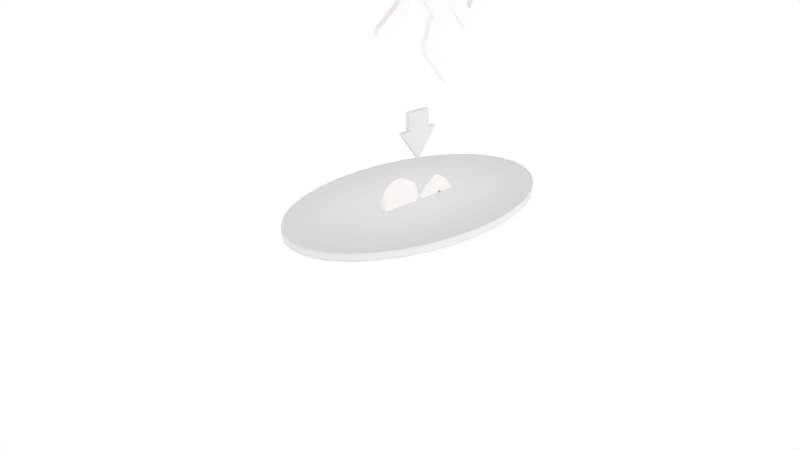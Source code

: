 # Source: d2cb3e44bdd54b309238fb056c4cfae5.blend  (saved by Blender 2.66.1; exported with 4.5.12 LTS)
import bpy
from mathutils import Matrix  # noqa: F401  (used for matrix-valued properties, if any)

bpy.ops.wm.read_factory_settings(use_empty=True)
scene = bpy.context.scene
scene.name = 'Scene'

# ---- collections
col_collection_1 = bpy.data.collections.new('Collection 1'); scene.collection.children.link(col_collection_1)

# ---- materials (node trees are filled in below, after node groups)
mat_arrow = bpy.data.materials.new('arrow')
mat_arrow.alpha_threshold = 0.0
mat_arrow.use_transparent_shadow = False
mat_arrow.roughness = 0.5
mat_arrow.line_color = (0.0, 0.0, 0.0, 1.0)
mat_guy = bpy.data.materials.new('guy')
mat_guy.alpha_threshold = 0.0
mat_guy.use_transparent_shadow = False
mat_guy.diffuse_color = (1.0, 0.9598, 0.9598, 1.0)
mat_guy.roughness = 0.5
mat_guy.line_color = (0.0, 0.0, 0.0, 1.0)
mat_portal_yellow = bpy.data.materials.new('portal yellow')
mat_portal_yellow.alpha_threshold = 0.0
mat_portal_yellow.use_transparent_shadow = False
mat_portal_yellow.roughness = 0.5
mat_portal_yellow.line_color = (0.0, 0.0, 0.0, 1.0)
mat_portal_blue = bpy.data.materials.new('portal blue')
mat_portal_blue.alpha_threshold = 0.0
mat_portal_blue.use_transparent_shadow = False
mat_portal_blue.roughness = 0.5
mat_portal_blue.line_color = (0.0, 0.0, 0.0, 1.0)

# ---- material node trees

# ---- world
world_world = bpy.data.worlds.new('World'); scene.world = world_world
world_world.use_nodes = True; world_world.node_tree.nodes.clear()
_N = world_world.node_tree.nodes; _L = world_world.node_tree.links
n0 = _N.new('ShaderNodeOutputWorld'); n0.name = 'World Output'; n0.location = (300, 300)
n0.width = 120
n1 = _N.new('ShaderNodeBackground'); n1.name = 'Background'; n1.location = (10, 300)
n1.width = 150
n1.inputs[0].default_value = (1.0, 1.0, 1.0, 1.0)
_L.new(n1.outputs[0], n0.inputs[0])
n0.is_active_output = True
world_world.color = (0.05088, 0.05088, 0.05088)
world_world.use_sun_shadow = False
world_world.sun_shadow_jitter_overblur = 0.0
world_world.cycles.sampling_method = 'MANUAL'
world_world.cycles.sample_map_resolution = 256

# ---- cameras
cam_camera = bpy.data.cameras.new('Camera')
cam_camera.clip_end = 100.0
cam_camera.lens = 35.0
cam_camera.sensor_width = 32.0
cam_camera.sensor_height = 18.0
cam_camera.dof.focus_distance = 0.0
cam_camera.dof.aperture_fstop = 128.0

# ---- lights
light_point_003 = bpy.data.lights.new('Point.003', 'POINT')
light_point_003.transmission_factor = 0.0
light_point_003.energy = 100.0
light_point_003.shadow_buffer_clip_start = 0.5
light_point_003.shadow_soft_size = 0.1
light_point_003.shadow_maximum_resolution = 0.006
light_point_003.use_absolute_resolution = True
light_point_003.cycles.use_multiple_importance_sampling = False
light_point_002 = bpy.data.lights.new('Point.002', 'POINT')
light_point_002.transmission_factor = 0.0
light_point_002.energy = 100.0
light_point_002.shadow_buffer_clip_start = 0.5
light_point_002.shadow_soft_size = 0.1
light_point_002.shadow_maximum_resolution = 0.006
light_point_002.use_absolute_resolution = True
light_point_002.cycles.use_multiple_importance_sampling = False
light_point_001 = bpy.data.lights.new('Point.001', 'POINT')
light_point_001.transmission_factor = 0.0
light_point_001.energy = 100.0
light_point_001.shadow_buffer_clip_start = 0.5
light_point_001.shadow_soft_size = 0.1
light_point_001.shadow_maximum_resolution = 0.006
light_point_001.use_absolute_resolution = True
light_point_001.cycles.use_multiple_importance_sampling = False
light_point = bpy.data.lights.new('Point', 'POINT')
light_point.transmission_factor = 0.0
light_point.energy = 100.0
light_point.shadow_buffer_clip_start = 0.5
light_point.shadow_soft_size = 0.1
light_point.shadow_maximum_resolution = 0.006
light_point.use_absolute_resolution = True
light_point.cycles.use_multiple_importance_sampling = False

# ---- meshes
me_mesh_002 = bpy.data.meshes.new('Mesh.002')
me_mesh_002.from_pydata([(-0.03629, -0.01175, 0.0), (0.0008064, -0.06254, 0.0), (0.03709, -0.01175, 0.0), (0.02016, -0.01094, 0.0), (0.02016, 0.02076, -2.537e-09), (-0.02097, 0.02076, -2.537e-09), (-0.02097, -0.01175, 0.0), (-0.03629, -0.01175, 0.009495), (0.0008064, -0.06254, 0.009495), (0.03709, -0.01175, 0.009495), (0.02016, -0.01094, 0.009495), (0.02016, 0.02076, 0.009495), (-0.02097, 0.02076, 0.009495), (-0.02097, -0.01175, 0.009495)], [], [(5, 4, 3, 2, 1, 0, 6), (12, 13, 7, 8, 9, 10, 11), (4, 5, 12, 11), (2, 3, 10, 9), (5, 6, 13, 12), (1, 2, 9, 8), (3, 4, 11, 10), (0, 1, 8, 7), (6, 0, 7, 13)])
me_mesh_002.materials.append(mat_arrow)
me_mesh_002.use_remesh_preserve_volume = False
me_mesh_002.use_remesh_preserve_attributes = False
me_mesh_002.use_mirror_vertex_groups = False
me_mesh_002.update()
me_mesh_001 = bpy.data.meshes.new('Mesh.001')
me_mesh_001.from_pydata([(-0.01142, 0.01765, 0.0), (-0.0107, 0.0177, 0.0), (-0.009992, 0.01765, 2.328e-10), (-0.009308, 0.01751, 0.0), (-0.0107, 0.0177, 0.001623), (-0.01142, 0.01765, 0.001623), (-0.009992, 0.01765, 0.001623), (-0.0121, 0.01751, 0.0), (-0.009308, 0.01751, 0.001623), (-0.0121, 0.01751, 0.001623), (-0.00866, 0.01729, 0.0), (-0.00866, 0.01729, 0.001623), (-0.01275, 0.01729, 0.0), (-0.01275, 0.01729, 0.001623), (-0.008054, 0.01698, 0.001623), (-0.008054, 0.01698, 0.0), (-0.01335, 0.01698, 0.0), (-0.01335, 0.01698, 0.001623), (-0.007496, 0.0166, 0.001623), (-0.007496, 0.0166, 0.0), (-0.01391, 0.0166, 0.0), (-0.01391, 0.0166, 0.001623), (-0.006992, 0.01616, 0.001623), (-0.006992, 0.01616, 0.0), (-0.01442, 0.01616, 0.001623), (-0.01442, 0.01616, 0.0), (-0.006548, 0.01566, 0.001623), (-0.006548, 0.01566, 0.0), (-0.01486, 0.01566, 0.0), (-0.01486, 0.01566, 0.001623), (-0.006171, 0.0151, 0.001623), (-0.006171, 0.0151, 2.328e-10), (-0.01524, 0.0151, 0.0), (-0.01524, 0.0151, 0.001623), (-0.005867, 0.01449, 0.001623), (-0.005867, 0.01449, 2.328e-10), (-0.01554, 0.01449, 0.0), (-0.01554, 0.01449, 0.001623), (-0.005641, 0.01384, 0.001623), (-0.005641, 0.01384, 0.0), (-0.01577, 0.01384, 0.0), (-0.01577, 0.01384, 0.001623), (-0.005502, 0.01316, 0.001623), (-0.005502, 0.01316, 0.0), (-0.01591, 0.01316, 0.0), (-0.01591, 0.01316, 0.001623), (-0.005454, 0.01245, 0.0), (-0.005454, 0.01245, 0.001623), (-0.01595, 0.01245, 0.0), (-0.01595, 0.01245, 0.001623), (-0.005502, 0.01174, 0.001623), (-0.005502, 0.01174, 0.0), (-0.01591, 0.01174, 0.0), (-0.01591, 0.01174, 0.001623), (-0.005641, 0.01105, 0.0), (-0.005641, 0.01105, 0.001623), (-0.01577, 0.01105, 0.001623), (-0.01577, 0.01105, 0.0), (-0.005867, 0.01041, 0.001484), (-0.005867, 0.01041, 0.0), (-0.005865, 0.01041, 0.001623), (-0.01554, 0.01041, 0.0), (-0.01554, 0.01041, 0.001623), (-0.005891, 0.01036, 0.0), (-0.005906, 0.01041, 0.001623), (-0.01524, 0.009799, 0.0), (-0.01524, 0.009799, 0.001623), (-0.01098, 0.009799, 0.0), (-0.005963, 0.0104, 0.001623), (-0.01494, 0.009365, 0.0), (-0.01498, 0.009412, 0.001623), (-0.01144, 0.009799, 0.001623), (0.001642, 0.01653, 0.0), (0.001925, 0.01656, 0.0), (0.002194, 0.01654, 0.0), (0.002446, 0.01648, 0.0), (0.001925, 0.01656, 0.001623), (0.001642, 0.01653, 0.001623), (0.002194, 0.01654, 0.001623), (0.001352, 0.01645, 0.0), (0.002446, 0.01648, 0.001623), (0.001352, 0.01645, 0.001623), (0.002674, 0.01641, 0.0), (0.002674, 0.01641, 0.001623), (0.00106, 0.01631, 0.001623), (0.00106, 0.01631, 0.0), (0.002872, 0.01632, 0.001623), (0.002872, 0.01632, 0.0), (0.000771, 0.01608, 0.0), (0.000771, 0.01608, 0.001623), (0.003036, 0.01623, 0.001623), (0.003036, 0.01623, 0.0), (0.0003295, 0.01564, 0.001623), (0.0003295, 0.01564, 0.0), (0.00316, 0.01616, 0.001623), (0.00316, 0.01616, 0.0), (0.003266, 0.01608, 0.0), (-0.0003852, 0.0149, 0.0), (-0.0003852, 0.0149, 0.001623), (0.003266, 0.01608, 0.001623), (0.003238, 0.0161, 0.001623), (0.003238, 0.0161, 0.0), (0.003783, 0.0156, 0.0), (-0.001314, 0.01393, 0.0), (-0.001314, 0.01393, 0.001623), (0.003783, 0.0156, 0.001623), (0.004361, 0.01505, 0.0), (0.004979, 0.01447, 0.0), (-0.002397, 0.01278, 0.001623), (-0.002397, 0.01278, 0.0), (0.004979, 0.01447, 0.001623), (0.004361, 0.01505, 0.001623), (0.005618, 0.01388, 0.0), (-0.003575, 0.01153, 0.001623), (-0.003575, 0.01153, 0.0), (0.005618, 0.01388, 0.001623), (0.006256, 0.01328, 0.0), (-0.00188, 0.0108, 0.0), (-0.002839, 0.01069, 0.0), (-0.004531, 0.01051, 0.0), (-0.004478, 0.01056, 0.001623), (-0.001893, 0.01085, 0.001623), (-0.00288, 0.01074, 0.001623), (0.006256, 0.01328, 0.001623), (0.001983, 0.01295, 0.0), (0.0002802, 0.01103, 0.0), (0.001983, 0.01295, 0.001623), (0.0003301, 0.01109, 0.001623), (0.006874, 0.0127, 0.001623), (0.006874, 0.0127, 0.0), (0.007452, 0.01216, 0.001623), (0.007452, 0.01216, 0.0), (0.006894, 0.01176, 0.0), (0.003625, 0.0114, 0.0), (0.003577, 0.01144, 0.001623), (0.006893, 0.01181, 0.001623), (0.007726, 0.0119, 0.001623), (0.007774, 0.01185, 0.0), (0.00741, 0.01181, 0.0), (0.007416, 0.01186, 0.001623)], [], [(0, 1, 2), (0, 2, 3), (7, 0, 3), (7, 3, 10), (12, 7, 10), (12, 10, 15), (16, 12, 15), (16, 15, 19), (20, 16, 19), (20, 19, 23), (25, 20, 23), (25, 23, 27), (28, 25, 27), (28, 27, 31), (32, 28, 31), (32, 31, 35), (36, 32, 35), (36, 35, 39), (40, 36, 39), (40, 39, 43), (44, 40, 43), (44, 43, 46), (48, 44, 46), (52, 48, 46), (52, 46, 51), (57, 52, 51), (57, 51, 54), (61, 57, 54), (61, 54, 59), (65, 61, 59), (67, 65, 59, 63), (69, 65, 67), (5, 6, 4), (5, 8, 6), (9, 8, 5), (9, 11, 8), (13, 11, 9), (13, 14, 11), (17, 14, 13), (17, 18, 14), (21, 18, 17), (21, 22, 18), (24, 22, 21), (24, 26, 22), (29, 26, 24), (29, 30, 26), (33, 30, 29), (33, 34, 30), (37, 34, 33), (37, 38, 34), (41, 38, 37), (41, 42, 38), (45, 42, 41), (45, 47, 42), (49, 47, 45), (53, 47, 49), (53, 50, 47), (56, 50, 53), (56, 55, 50), (62, 55, 56), (55, 62, 64, 60), (62, 66, 68, 64), (68, 66, 71), (71, 66, 70), (16, 20, 21, 17), (51, 46, 47, 50), (52, 53, 49, 48), (7, 12, 13, 9), (2, 6, 8, 3), (1, 4, 6, 2), (10, 11, 14, 15), (44, 45, 41, 40), (52, 57, 56, 53), (70, 66, 65, 69), (58, 54, 55, 60), (58, 59, 54), (54, 51, 50, 55), (31, 30, 34, 35), (57, 61, 62, 56), (20, 25, 24, 21), (12, 16, 17, 13), (46, 43, 42, 47), (48, 49, 45, 44), (23, 22, 26, 27), (0, 5, 4, 1), (35, 34, 38, 39), (40, 41, 37, 36), (3, 8, 11, 10), (32, 33, 29, 28), (36, 37, 33, 32), (0, 7, 9, 5), (39, 38, 42, 43), (27, 26, 30, 31), (63, 59, 58), (61, 65, 66, 62), (19, 18, 22, 23), (15, 14, 18, 19), (25, 28, 29, 24), (72, 73, 74), (72, 74, 75), (79, 72, 75), (79, 75, 82), (85, 79, 82), (85, 82, 87), (85, 87, 91), (88, 85, 91), (88, 91, 95), (88, 95, 101), (88, 101, 96), (93, 88, 96), (93, 96, 102), (97, 93, 102), (97, 102, 106), (97, 106, 107), (103, 97, 107), (103, 107, 112), (109, 103, 112), (109, 112, 116), (109, 116, 124), (124, 116, 129), (117, 109, 124, 125), (133, 124, 129, 132), (114, 109, 117, 118), (132, 129, 131, 138), (138, 131, 137), (119, 114, 118), (77, 78, 76), (77, 80, 78), (81, 80, 77), (81, 83, 80), (84, 83, 81), (84, 86, 83), (84, 90, 86), (89, 90, 84), (89, 94, 90), (89, 100, 94), (89, 99, 100), (92, 99, 89), (92, 105, 99), (98, 105, 92), (98, 111, 105), (98, 110, 111), (104, 110, 98), (104, 115, 110), (108, 115, 104), (108, 123, 115), (108, 126, 123), (126, 128, 123), (126, 108, 121, 127), (128, 126, 134, 135), (121, 108, 113, 122), (130, 128, 135, 139), (136, 130, 139), (122, 113, 120), (82, 83, 86, 87), (93, 97, 98, 92), (88, 93, 92, 89), (102, 105, 111, 106), (131, 130, 136, 137), (73, 76, 78, 74), (95, 94, 100, 101), (129, 128, 130, 131), (116, 123, 128, 129), (120, 113, 114, 119), (97, 103, 104, 98), (72, 79, 81, 77), (87, 86, 90, 91), (85, 88, 89, 84), (124, 126, 127, 125), (72, 77, 76, 73), (74, 78, 80, 75), (112, 115, 123, 116), (101, 100, 99, 96), (103, 109, 108, 104), (79, 85, 84, 81), (134, 126, 124, 133), (96, 99, 105, 102), (75, 80, 83, 82), (91, 90, 94, 95), (106, 111, 110, 107), (107, 110, 115, 112), (109, 114, 113, 108), (117, 125, 121, 122), (122, 120, 118, 117), (125, 127, 121), (120, 119, 118), (132, 139, 135, 133), (138, 137, 136, 139), (132, 138, 139), (135, 134, 133), (68, 71, 67, 58), (58, 64, 68), (67, 63, 58), (58, 60, 64), (71, 70, 69, 67)])
me_mesh_001.materials.append(mat_guy)
me_mesh_001.use_remesh_preserve_volume = False
me_mesh_001.use_remesh_preserve_attributes = False
me_mesh_001.use_mirror_vertex_groups = False
me_mesh_001.update()
me_mesh = bpy.data.meshes.new('Mesh')
me_mesh.from_pydata([(-0.00573, 0.0108, 0.0), (-0.005867, 0.01041, 0.0), (-0.009329, 0.01041, 1.164e-10), (-0.005711, 0.01085, 0.001623), (-0.005867, 0.01041, 0.001623), (-0.01432, 0.009859, 1.164e-10), (-0.009791, 0.01041, 0.001623), (-0.006171, 0.009799, 0.0), (-0.006171, 0.009799, 0.001623), (-0.01486, 0.009799, 1.164e-10), (-0.01524, 0.009799, 0.001623), (-0.01524, 0.009808, 0.001623), (-0.006548, 0.009241, 1.164e-10), (-0.006548, 0.009241, 0.001623), (-0.01486, 0.009241, 0.0), (-0.01521, 0.009761, 0.0), (-0.01524, 0.009799, 0.001321), (-0.006992, 0.008737, 0.001623), (-0.006992, 0.008737, 2.328e-10), (-0.01486, 0.009241, 0.001623), (-0.007496, 0.008293, 0.001623), (-0.007496, 0.008293, 0.0), (-0.01442, 0.008737, 2.328e-10), (-0.01442, 0.008737, 0.001623), (-0.008054, 0.007916, 0.001623), (-0.008054, 0.007916, 0.0), (-0.01391, 0.008293, 2.328e-10), (-0.01391, 0.008293, 0.001623), (-0.00866, 0.007612, 0.001623), (-0.00866, 0.007612, 2.328e-10), (-0.01335, 0.007916, 1.164e-10), (-0.01335, 0.007916, 0.001623), (-0.009308, 0.007387, 0.001623), (-0.009308, 0.007387, 0.0), (-0.01275, 0.007612, 0.0), (-0.01275, 0.007612, 0.001623), (-0.009992, 0.007247, 0.001623), (-0.009992, 0.007247, 1.164e-10), (-0.0121, 0.007387, 0.0), (-0.0121, 0.007387, 0.001623), (-0.0107, 0.0072, 1.164e-10), (-0.0107, 0.0072, 0.001623), (-0.01142, 0.007247, 0.0), (-0.01142, 0.007247, 0.001623), (0.0006994, 0.0115, 1.164e-10), (-0.001438, 0.009099, 0.0), (-0.001988, 0.01121, -1.164e-10), (0.0007493, 0.01156, 0.001623), (-0.001438, 0.009099, 0.001623), (-0.00318, 0.01108, 1.164e-10), (-0.002001, 0.01126, 0.001623), (0.005903, 0.002259, 0.001623), (0.005903, 0.002259, -5.821e-11), (-0.004788, 0.01023, 2.328e-10), (-0.004087, 0.01098, 0.0), (-0.003221, 0.01113, 0.001623), (0.006401, 0.001786, 0.001623), (0.006401, 0.001786, 5.821e-11), (-0.005978, 0.008957, 0.0), (-0.005978, 0.008957, 0.001623), (-0.004788, 0.01023, 0.001623), (-0.004034, 0.01104, 0.001623), (0.006958, 0.001258, 0.001623), (0.006958, 0.001258, 1.164e-10), (-0.006048, 0.001931, 0.0), (-0.006048, 0.001931, 0.001623), (-0.007085, 0.007769, 0.0), (-0.007085, 0.007769, 0.001623), (0.007553, 0.0006931, 0.001623), (0.007553, 0.0006931, 0.0), (-0.005415, 0.001324, 5.821e-11), (-0.005415, 0.001324, 0.001623), (-0.006582, 0.002445, 5.821e-11), (-0.006582, 0.002445, 0.001623), (-0.008049, 0.006733, -5.821e-11), (-0.008049, 0.006733, 0.001623), (0.008168, 0.0001103, 0.001623), (0.008168, 0.0001103, -5.821e-11), (-0.004708, 0.0006464, 5.821e-11), (-0.004708, 0.0006464, 0.001623), (-0.006995, 0.00284, 0.0), (-0.006995, 0.00284, 0.001623), (-0.008811, 0.005914, 1.164e-10), (-0.008811, 0.005914, 0.001623), (0.008782, -0.0004725, 0.001623), (0.008782, -0.0004725, 1.164e-10), (-0.00726, 0.003095, -5.821e-11), (-0.00726, 0.003095, 0.001623), (-0.009312, 0.005374, -5.821e-11), (-0.009312, 0.005374, 0.001623), (0.009377, -0.001037, 0.001623), (0.009377, -0.001037, -5.821e-11), (-0.003953, -7.837e-05, -1.164e-10), (-0.003953, -7.836e-05, 0.001623), (-0.007354, 0.003185, 5.821e-11), (-0.007354, 0.003185, 0.001623), (-0.009492, 0.00518, 5.821e-11), (-0.009492, 0.00518, 0.001623), (0.009934, -0.001565, 0.001623), (0.009934, -0.001565, 5.821e-11), (-0.003173, -0.0008266, -5.821e-11), (-0.003173, -0.0008266, 0.001623), (-0.01018, 0.003438, 1.164e-10), (-0.01018, 0.003438, 0.001623), (-0.009502, 0.005174, 5.821e-11), (-0.009502, 0.005174, 0.001623), (0.01043, -0.002038, 0.001623), (0.01043, -0.002038, 0.0), (0.004834, -0.001447, 0.0), (0.004834, -0.001447, 0.001623), (-0.002393, -0.001575, 5.821e-11), (-0.002393, -0.001575, 0.001623), (-0.007367, 0.00311, 1.164e-10), (-0.007367, 0.00311, 0.001623), (-0.01024, 0.003069, -5.821e-11), (-0.01013, 0.003755, 1.746e-10), (-0.01024, 0.003069, 0.001623), (-0.01013, 0.003755, 0.001623), (-0.00953, 0.005154, 1.164e-10), (-0.00953, 0.005154, 0.001623), (0.01085, -0.002438, 0.001623), (0.01085, -0.002438, -5.821e-11), (0.01039, -0.006934, -5.821e-11), (0.01039, -0.006934, 0.001623), (-0.001637, -0.0023, 1.164e-10), (-0.001637, -0.0023, 0.001623), (-0.007402, 0.002902, 0.001623), (-0.007402, 0.002902, -5.821e-11), (-0.01009, 0.004023, 1.746e-10), (-0.01009, 0.004023, 0.001623), (-0.009573, 0.005118, 0.0), (-0.009573, 0.005118, 0.001623), (0.01118, -0.002746, 0.001623), (0.01118, -0.002746, 1.164e-10), (-0.0002981, -0.003585, 0.0), (-0.0002981, -0.003585, 0.001623), (-0.0009311, -0.002977, 0.0), (-0.0009311, -0.002977, 0.001623), (-0.007457, 0.002583, 0.001623), (-0.007457, 0.002583, 5.821e-11), (-0.01032, 0.002662, 0.0), (-0.01032, 0.002662, 0.001623), (-0.01004, 0.004256, 5.821e-11), (-0.01004, 0.004256, 0.001623), (-0.009627, 0.005064, 1.164e-10), (-0.009627, 0.005064, 0.001623), (0.01139, -0.002944, 0.001623), (0.01139, -0.002944, 0.0), (0.001555, -0.01107, -5.821e-11), (0.001555, -0.01107, 0.001623), (0.01041, -0.006948, 0.0), (0.01041, -0.006948, 0.001623), (-0.007526, 0.002177, 0.001623), (-0.007526, 0.002177, 1.164e-10), (-0.0104, 0.002232, 1.164e-10), (-0.0104, 0.002232, 0.001623), (-0.009973, 0.004459, 5.821e-11), (-0.009973, 0.004459, 0.001623), (-0.00969, 0.004991, 1.164e-10), (-0.00969, 0.004991, 0.001623), (0.01146, -0.003015, 0.001623), (0.01146, -0.003015, 5.821e-11), (0.002194, -0.01166, 0.001623), (0.002194, -0.01166, 0.0), (0.01321, -0.00696, 0.0), (0.01045, -0.006986, 0.001623), (0.01045, -0.006986, -1.164e-10), (0.01321, -0.00696, 0.001623), (-0.001652, -0.01085, 0.0), (-0.001652, -0.01085, 0.001623), (-0.007606, 0.001708, -5.821e-11), (-0.007606, 0.001708, 0.001623), (-0.01049, 0.001796, 5.821e-11), (-0.01049, 0.001796, 0.001623), (-0.009904, 0.004631, 1.164e-10), (-0.009904, 0.004631, 0.001623), (-0.00976, 0.004895, 1.164e-10), (-0.00976, 0.004895, 0.001623), (0.01149, -0.002924, 0.001623), (0.01149, -0.002924, 0.0), (0.002908, -0.01232, 0.001623), (0.002908, -0.01232, -1.164e-10), (-0.001659, -0.01107, 0.0), (-0.001659, -0.01107, 0.001623), (0.01328, -0.006865, -1.164e-10), (0.01052, -0.007045, 0.0), (0.01052, -0.007045, 0.001623), (0.01328, -0.006865, 0.001623), (-0.001655, -0.01088, -5.821e-11), (-0.001655, -0.01088, 0.001623), (-0.007693, 0.001199, 1.164e-10), (-0.007693, 0.001199, 0.001623), (-0.01058, 0.001368, 0.0), (-0.01058, 0.001368, 0.001623), (-0.009832, 0.004776, -5.821e-11), (-0.009832, 0.004776, 0.001623), (0.01155, -0.002674, 0.001623), (0.01155, -0.002674, 0.0), (0.01459, -0.002976, -5.821e-11), (0.01459, -0.002976, 0.001623), (0.01432, -0.003807, -5.821e-11), (0.01432, -0.003807, 0.001623), (0.003671, -0.01303, 0.001623), (0.003671, -0.01303, 0.0), (-0.001543, -0.01184, 0.0), (-0.001543, -0.01184, 0.001623), (-0.001652, -0.01122, 0.0), (-0.001658, -0.01095, 0.0), (-0.001658, -0.01095, 0.001623), (-0.001652, -0.01122, 0.001623), (0.01311, -0.007068, 5.821e-11), (0.01334, -0.006789, -5.821e-11), (0.01061, -0.007118, 0.0), (0.01061, -0.007118, 0.001623), (0.01311, -0.007068, 0.001623), (0.01334, -0.006789, 0.001623), (-0.007783, 0.0006733, 0.001623), (-0.007783, 0.0006733, 0.0), (-0.01067, 0.0009637, -5.821e-11), (-0.01067, 0.0009637, 0.001623), (0.01165, -0.002292, 0.001623), (0.01165, -0.002292, 5.821e-11), (0.01407, -0.004585, -5.821e-11), (0.01407, -0.004585, 0.001623), (0.004459, -0.01377, 0.001623), (0.004459, -0.01377, 0.0), (-0.001352, -0.01233, 0.0), (-0.001352, -0.01233, 0.001623), (-0.001462, -0.01208, 0.0), (-0.001599, -0.01161, 0.0), (-0.001599, -0.01161, 0.001623), (-0.001462, -0.01208, 0.001623), (-0.001634, -0.0114, 0.0), (-0.001634, -0.0114, 0.001623), (0.01337, -0.006738, -5.821e-11), (0.01072, -0.007202, 0.0), (0.01072, -0.007202, 0.001623), (0.01337, -0.006738, 0.001623), (-0.007872, 0.0001552, -5.821e-11), (-0.007872, 0.0001552, 0.001623), (-0.01075, 0.0005985, 5.821e-11), (-0.01075, 0.0005985, 0.001623), (0.01178, -0.001808, 0.001623), (0.01178, -0.001808, -5.821e-11), (0.01385, -0.005282, -5.821e-11), (0.01385, -0.005282, 0.001623), (0.005247, -0.0145, 0.001623), (0.005247, -0.0145, 0.0), (-0.000797, -0.01306, 0.0), (-0.000797, -0.01306, 0.001623), (-0.001207, -0.01258, 0.0), (-0.001207, -0.01258, 0.001623), (0.01299, -0.007183, 0.001623), (0.01299, -0.007183, 0.0), (0.01339, -0.00672, 0.0), (0.01086, -0.00729, 0.001623), (0.01086, -0.00729, 0.0), (0.01339, -0.00672, 0.001623), (-0.007956, -0.0003323, -5.821e-11), (-0.007956, -0.0003323, 0.001623), (-0.01082, 0.0002879, 0.0), (-0.01082, 0.0002879, 0.001623), (0.01193, -0.001253, 0.001623), (0.01193, -0.001253, 0.0), (0.01486, -0.002117, 0.0), (0.01486, -0.002117, 0.001623), (0.01366, -0.00587, 0.0), (0.01366, -0.00587, 0.001623), (0.00601, -0.01521, 0.001623), (0.00601, -0.01521, 0.0), (8.793e-05, -0.0139, 0.0), (8.793e-05, -0.0139, 0.001623), (-0.0004444, -0.01339, -5.821e-11), (-0.001023, -0.01282, -5.821e-11), (-0.001023, -0.01282, 0.001623), (-0.0004444, -0.01339, 0.001623), (0.01286, -0.007298, 0.001623), (0.01286, -0.007298, 0.0), (0.01342, -0.006617, -5.821e-11), (0.01101, -0.007378, 0.001623), (0.01101, -0.007378, -5.821e-11), (0.01342, -0.006617, 0.001623), (-0.008031, -0.0007656, 0.001623), (-0.008031, -0.0007656, 0.0), (-0.01087, 4.696e-05, 5.821e-11), (-0.01087, 4.696e-05, 0.001623), (0.01209, -0.0006541, 0.001623), (0.01209, -0.0006541, 0.0), (0.01514, -0.001259, 5.821e-11), (0.01514, -0.001259, 0.001623), (0.01351, -0.006324, -5.821e-11), (0.01351, -0.006324, 0.001623), (0.006723, -0.01587, 0.001623), (0.006723, -0.01587, 0.0), (0.0007598, -0.01453, 0.0), (0.0007598, -0.01453, 0.001623), (0.01271, -0.007406, 0.001623), (0.01271, -0.007406, -1.164e-10), (0.01117, -0.007462, 0.001623), (0.01117, -0.007462, 0.0), (-0.008093, -0.001121, 1.164e-10), (-0.008093, -0.001121, 0.001623), (-0.01094, -0.0003463, 1.164e-10), (-0.01094, -0.0003463, 0.001623), (-0.01091, -0.0001088, 0.0), (-0.01091, -0.0001088, 0.001623), (0.01226, -4.216e-05, 0.001623), (0.01226, -4.216e-05, -1.164e-10), (0.01541, -0.0004271, 5.821e-11), (0.01541, -0.0004271, 0.001623), (0.007362, -0.01647, 0.001623), (0.007362, -0.01647, 0.0), (0.001531, -0.01527, -5.821e-11), (0.001531, -0.01527, 0.001623), (0.01254, -0.007502, 0.001623), (0.01254, -0.007502, -5.821e-11), (0.01136, -0.007535, 1.164e-10), (0.01136, -0.007535, 0.001623), (-0.008138, -0.001376, 5.821e-11), (-0.008138, -0.001376, 0.001623), (-0.01107, -0.0007659, -5.821e-11), (-0.01107, -0.0007659, 0.001623), (-0.01095, -0.0004363, 0.0), (-0.01093, -0.0002711, 0.0), (-0.01093, -0.0002711, 0.001623), (-0.01095, -0.0004363, 0.001623), (-0.01092, -0.0001642, 1.164e-10), (-0.01092, -0.0001642, 0.001623), (0.01242, 0.0005537, 0.001623), (0.01242, 0.0005537, 5.821e-11), (0.01566, 0.0003505, 5.821e-11), (0.01566, 0.0003505, 0.001623), (0.007903, -0.01697, 0.001623), (0.007903, -0.01697, 0.0), (0.002362, -0.01606, -5.821e-11), (0.002362, -0.01606, 0.001623), (0.01236, -0.007578, 0.001623), (0.01236, -0.007578, 0.0), (0.01155, -0.007594, 0.001623), (0.01155, -0.007594, 0.0), (-0.008178, -0.001565, 0.0), (-0.008178, -0.001565, 0.001623), (-0.0113, -0.001122, 5.821e-11), (-0.0113, -0.001122, 0.001623), (-0.01113, -0.0008857, -5.821e-11), (-0.01102, -0.0006491, 5.821e-11), (-0.01102, -0.0006491, 0.001623), (-0.01113, -0.0008857, 0.001623), (-0.01098, -0.0005383, 5.821e-11), (-0.01092, -0.0002137, -5.821e-11), (-0.01092, -0.0002137, 0.001623), (-0.01098, -0.0005383, 0.001623), (-0.01092, -0.000177, 0.0), (-0.01092, -0.000177, 0.001623), (0.01257, 0.001104, 0.001623), (0.01257, 0.001104, -5.821e-11), (0.01588, 0.001047, 0.001623), (0.01588, 0.001047, 0.0), (0.008319, -0.01736, 0.001623), (0.008319, -0.01736, 0.0), (0.003212, -0.01687, -5.821e-11), (0.003212, -0.01687, 0.001623), (0.01217, -0.007628, 0.001623), (0.01217, -0.007628, 0.0), (0.01175, -0.007632, 5.821e-11), (0.01175, -0.007632, 0.001623), (-0.008225, -0.001743, 0.001623), (-0.008225, -0.001743, 5.821e-11), (-0.01161, -0.00141, 0.0), (-0.01161, -0.00141, 0.001623), (-0.01142, -0.001233, 5.821e-11), (-0.01121, -0.001005, 1.164e-10), (-0.01121, -0.001005, 0.001623), (-0.01142, -0.001233, 0.001623), (0.01271, 0.001579, 0.001623), (0.01271, 0.001579, 0.0), (0.01587, 0.001074, -1.164e-10), (0.01587, 0.001074, 0.001623), (0.008587, -0.01761, 0.001623), (0.008587, -0.01761, 0.0), (0.004041, -0.01766, -5.821e-11), (0.004041, -0.01766, 0.001623), (0.01196, -0.007646, 5.821e-11), (0.01196, -0.007646, 0.001623), (-0.008276, -0.001907, 0.0), (-0.008276, -0.001907, 0.001623), (-0.01191, -0.001709, -5.821e-11), (-0.01191, -0.001709, 0.001623), (0.01281, 0.00195, 0.001623), (0.01281, 0.00195, 0.0), (0.01573, 0.001577, 5.821e-11), (0.01573, 0.001577, 0.001623), (0.01586, 0.001149, 0.0), (0.01586, 0.001149, 0.001623), (0.008682, -0.01769, 0.001623), (0.008682, -0.01769, -5.821e-11), (-0.008331, -0.002056, 0.0), (-0.008331, -0.002056, 0.001623), (-0.0123, -0.002104, 5.821e-11), (-0.0123, -0.002104, 0.001623), (0.01289, 0.002187, 0.001623), (0.01289, 0.002187, -5.821e-11), (0.01558, 0.001948, 1.746e-10), (0.01558, 0.001948, 0.001623), (0.01578, 0.001409, -5.821e-11), (0.01566, 0.00176, 0.0), (0.01578, 0.001409, 0.001623), (0.01566, 0.00176, 0.001623), (0.01583, 0.001263, 0.0), (0.01583, 0.001263, 0.001623), (0.008696, -0.01772, 0.001623), (0.008696, -0.01772, 0.0), (0.00481, -0.01839, -5.821e-11), (0.00481, -0.01839, 0.001623), (-0.008386, -0.002191, 0.001623), (-0.008386, -0.002191, 1.164e-10), (0.01296, 0.002337, 0.001623), (0.01296, 0.002337, 0.0), (0.01548, 0.002135, 0.0), (0.01548, 0.002135, 0.001623), (0.008731, -0.01779, 0.001623), (0.008731, -0.01779, -1.164e-10), (0.005477, -0.01902, 0.001623), (0.005477, -0.01902, 0.0), (-0.008441, -0.002311, -5.821e-11), (-0.008441, -0.002311, 0.001623), (-0.01275, -0.002568, 5.821e-11), (-0.01275, -0.002568, 0.001623), (0.01307, 0.002467, 0.001623), (0.01307, 0.002467, 0.0), (0.01537, 0.00231, 0.0), (0.01537, 0.00231, 0.001623), (0.008781, -0.0179, 0.001623), (0.008781, -0.0179, 0.0), (0.008941, -0.01841, -5.821e-11), (0.006004, -0.01953, 0.001623), (0.006004, -0.01953, 0.0), (0.008941, -0.01841, 0.001623), (-0.008493, -0.002414, 0.0), (-0.008493, -0.002414, 0.001623), (-0.01324, -0.003077, 1.164e-10), (-0.01324, -0.003077, 0.001623), (0.01321, 0.002576, 0.0), (0.01321, 0.002576, 0.001623), (0.01525, 0.002466, 0.0), (0.01525, 0.002466, 0.001623), (0.008838, -0.01804, 0.001623), (0.008838, -0.01804, -5.821e-11), (0.008971, -0.01862, -5.821e-11), (0.008894, -0.01821, -5.821e-11), (0.008953, -0.01908, -5.821e-11), (0.006349, -0.01986, 0.0), (0.006349, -0.01986, 0.001623), (0.008953, -0.01908, 0.001623), (0.008971, -0.01862, 0.001623), (0.008894, -0.01821, 0.001623), (-0.008539, -0.0025, 0.0), (-0.008539, -0.0025, 0.001623), (-0.00861, -0.002618, 1.164e-10), (-0.01374, -0.003602, 0.001623), (-0.01374, -0.003602, 0.0), (-0.00861, -0.002618, 0.001623), (0.01338, 0.002665, 1.164e-10), (0.01338, 0.002665, 0.001623), (0.008978, -0.01884, 0.0), (0.008889, -0.01931, -5.821e-11), (0.008777, -0.01954, -1.164e-10), (0.006473, -0.01997, -1.164e-10), (0.006473, -0.01997, 0.001623), (0.008777, -0.01954, 0.001623), (0.008889, -0.01931, 0.001623), (0.008978, -0.01884, 0.001623), (-0.008579, -0.002568, 5.821e-11), (-0.008579, -0.002568, 0.001623), (-0.00863, -0.002648, -5.821e-11), (-0.009104, -0.003131, 5.821e-11), (-0.01424, -0.004119, -1.164e-10), (-0.01424, -0.004119, 0.001623), (-0.009104, -0.003131, 0.001623), (-0.00863, -0.002648, 0.001623), (0.01356, 0.002734, 0.0), (0.01356, 0.002734, 0.001623), (0.01511, 0.002594, 5.821e-11), (0.01511, 0.002594, 0.001623), (0.008611, -0.01976, 0.0), (0.008404, -0.01994, 0.0), (0.0065, -0.01999, -1.164e-10), (0.0065, -0.01999, 0.001623), (0.008404, -0.01994, 0.001623), (0.008611, -0.01976, 0.001623), (-0.008637, -0.002658, 1.164e-10), (-0.009625, -0.003659, -5.821e-11), (-0.0147, -0.004601, 0.001623), (-0.0147, -0.004601, 0.0), (-0.009625, -0.003659, 0.001623), (-0.008637, -0.002658, 0.001623), (0.01376, 0.002784, 0.001623), (0.01376, 0.002784, 5.821e-11), (0.01495, 0.002686, 0.0), (0.01495, 0.002686, 0.001623), (0.00818, -0.02007, -5.821e-11), (0.006577, -0.02002, -5.821e-11), (0.006577, -0.02002, 0.001623), (0.00818, -0.02007, 0.001623), (-0.01018, -0.004224, -5.821e-11), (-0.0151, -0.005021, -5.821e-11), (-0.0151, -0.005021, 0.001623), (-0.01018, -0.004224, 0.001623), (0.01397, 0.002815, 0.001623), (0.01397, 0.002815, 0.0), (0.01478, 0.002748, -5.821e-11), (0.01478, 0.002748, 0.001623), (0.006697, -0.02006, 0.001623), (0.006697, -0.02006, 0.0), (-0.01076, -0.004807, 1.164e-10), (-0.01541, -0.005354, 0.0), (-0.01541, -0.005353, 0.001623), (-0.01076, -0.004807, 0.001623), (0.01418, 0.002826, 0.001623), (0.01418, 0.002826, 0.0), (0.01459, 0.002793, 0.0), (0.01459, 0.002793, 0.001623), (0.007946, -0.02015, 0.001623), (0.007946, -0.02015, -5.821e-11), (0.006853, -0.02011, -5.821e-11), (0.006853, -0.02011, 0.001623), (-0.01133, -0.005389, 5.821e-11), (-0.01562, -0.005572, 1.164e-10), (-0.01562, -0.005572, 0.001623), (-0.01133, -0.005389, 0.001623), (0.01439, 0.002819, 0.001623), (0.01439, 0.002819, 5.821e-11), (0.007708, -0.0202, 0.001623), (0.007708, -0.0202, -5.821e-11), (0.007039, -0.02015, 0.0), (0.007039, -0.02015, 0.001623), (-0.01569, -0.005651, 0.0), (-0.01569, -0.005651, 0.001623), (0.007473, -0.0202, 0.001623), (0.007473, -0.0202, -1.746e-10), (0.007248, -0.02019, 0.0), (0.007248, -0.02019, 0.001623), (-0.01189, -0.005954, 0.001623), (-0.01189, -0.005954, 5.821e-11), (-0.01572, -0.005674, 5.821e-11), (-0.01572, -0.005674, 0.001623), (-0.01241, -0.006482, 0.001623), (-0.01241, -0.006482, -1.164e-10), (-0.01578, -0.005741, 5.821e-11), (-0.01578, -0.005741, 0.001623), (-0.01288, -0.006955, 0.001623), (-0.01288, -0.006955, 1.164e-10), (-0.01599, -0.005992, 0.0), (-0.01599, -0.005992, 0.001623), (-0.01588, -0.005848, 5.821e-11), (-0.01588, -0.005848, 0.001623), (-0.01327, -0.007355, 0.001623), (-0.01327, -0.007355, 0.0), (-0.01631, -0.006603, 5.821e-11), (-0.01631, -0.006603, 0.001623), (-0.01611, -0.006168, -1.164e-10), (-0.01611, -0.006168, 0.001623), (-0.01358, -0.007663, 0.001623), (-0.01358, -0.007663, 5.821e-11), (-0.01638, -0.007124, 5.821e-11), (-0.01638, -0.007124, 0.001623), (-0.01637, -0.006855, -1.164e-10), (-0.01622, -0.006373, -5.821e-11), (-0.01622, -0.006373, 0.001623), (-0.01637, -0.006855, 0.001623), (-0.01377, -0.007861, 0.001623), (-0.01377, -0.007861, -5.821e-11), (-0.01634, -0.007408, -5.821e-11), (-0.01634, -0.007408, 0.001623), (-0.01384, -0.007931, 0.001623), (-0.01384, -0.007931, 5.821e-11), (-0.01624, -0.007702, 0.0), (-0.01624, -0.007702, 0.001623), (-0.01387, -0.007956, 0.001623), (-0.01387, -0.007956, 0.0), (-0.01605, -0.008003, -5.821e-11), (-0.01605, -0.008003, 0.001623), (-0.01394, -0.008021, 0.001623), (-0.01394, -0.008021, 0.0), (-0.01405, -0.008113, 0.001623), (-0.01405, -0.008113, -5.821e-11), (-0.01581, -0.008256, 0.001623), (-0.01581, -0.008256, 0.0), (-0.01421, -0.008219, 0.001623), (-0.01421, -0.008219, -1.164e-10), (-0.01556, -0.008418, 0.0), (-0.01556, -0.008418, 0.001623), (-0.01439, -0.008326, 0.001623), (-0.01439, -0.008326, 0.0), (-0.01531, -0.008503, 0.001623), (-0.01531, -0.008503, 0.0), (-0.0146, -0.008421, 0.001623), (-0.0146, -0.008421, 5.821e-11), (-0.01506, -0.008523, 5.821e-11), (-0.01506, -0.008523, 0.001623), (-0.01482, -0.008491, 0.001623), (-0.01482, -0.008491, -5.821e-11), (0.006885, 0.01218, 0.0), (0.006972, 0.008244, 0.0), (0.003221, 0.01178, -1.164e-10), (0.007452, 0.01216, 0.0), (0.007368, 0.01223, 0.0), (0.006972, 0.008244, 0.001623), (0.003173, 0.01183, 0.001623), (0.007319, 0.01228, 0.001623), (0.007452, 0.01216, 0.001623), (0.00797, 0.01167, -1.164e-10), (0.006998, 0.008225, 0.0), (0.006998, 0.008225, 0.001623), (0.006884, 0.01223, 0.001623), (0.00797, 0.01167, 0.001623), (0.008407, 0.01126, 0.0), (0.009252, 0.008173, 0.0), (0.007071, 0.008175, 5.821e-11), (0.007071, 0.008175, 0.001623), (0.009252, 0.008173, 0.001623), (0.008407, 0.01126, 0.001623), (0.008745, 0.01094, 1.164e-10), (0.009458, 0.008417, 5.821e-11), (0.007188, 0.008103, 1.164e-10), (0.007188, 0.008103, 0.001623), (0.009458, 0.008417, 0.001623), (0.008745, 0.01094, 0.001623), (0.008962, 0.01074, 0.0), (0.009583, 0.008679, -5.821e-11), (0.007341, 0.00802, 0.001623), (0.007341, 0.00802, 5.821e-11), (0.009583, 0.008679, 0.001623), (0.008962, 0.01074, 0.001623), (0.009039, 0.01067, 1.164e-10), (0.008998, 0.00798, -5.821e-11), (0.00964, 0.008954, 0.0), (0.008998, 0.00798, 0.001623), (0.007527, 0.007936, -5.821e-11), (0.007527, 0.007936, 0.001623), (0.00964, 0.008954, 0.001623), (0.009039, 0.01067, 0.001623), (0.009062, 0.01064, 0.0), (0.009641, 0.009231, 1.164e-10), (0.008737, 0.007857, 0.001623), (0.008737, 0.007857, 5.821e-11), (0.007738, 0.007861, -1.164e-10), (0.007738, 0.007861, 0.001623), (0.009641, 0.009231, 0.001623), (0.009062, 0.01064, 0.001623), (0.009124, 0.01055, 1.164e-10), (0.009596, 0.009505, 1.164e-10), (0.008475, 0.007793, 0.001623), (0.008475, 0.007793, 5.821e-11), (0.00797, 0.007806, 0.001623), (0.00797, 0.007806, 0.0), (0.009596, 0.009505, 0.001623), (0.009124, 0.01055, 0.001623), (0.009212, 0.01041, 0.0), (0.00952, 0.009767, 0.0), (0.008218, 0.00778, 0.001623), (0.008218, 0.00778, 0.0), (0.00952, 0.009767, 0.001623), (0.009212, 0.01041, 0.001623), (0.009316, 0.01023, 1.164e-10), (0.009422, 0.01001, 0.0), (0.009422, 0.01001, 0.001623), (0.009316, 0.01023, 0.001623)], [], [(0, 1, 2), (2, 1, 5), (5, 1, 7, 9), (9, 7, 14, 15), (14, 7, 12), (22, 14, 12), (22, 12, 18), (26, 22, 18), (26, 18, 21), (30, 26, 21), (30, 21, 25), (34, 30, 25), (34, 25, 29), (38, 34, 29), (38, 29, 33), (42, 38, 33), (42, 33, 37), (40, 42, 37), (6, 4, 3), (10, 4, 6, 11), (10, 8, 4), (19, 8, 10), (19, 13, 8), (23, 13, 19), (23, 17, 13), (27, 17, 23), (27, 20, 17), (31, 20, 27), (31, 24, 20), (35, 24, 31), (35, 28, 24), (39, 28, 35), (39, 32, 28), (43, 32, 39), (43, 36, 32), (41, 36, 43), (34, 38, 39, 35), (14, 19, 16, 15), (19, 10, 16), (0, 3, 4, 1), (38, 42, 43, 39), (33, 32, 36, 37), (42, 40, 41, 43), (21, 20, 24, 25), (40, 37, 36, 41), (26, 30, 31, 27), (30, 34, 35, 31), (12, 13, 17, 18), (25, 24, 28, 29), (12, 7, 8, 13), (14, 22, 23, 19), (7, 1, 4, 8), (16, 10, 11), (22, 26, 27, 23), (29, 28, 32, 33), (18, 17, 20, 21), (44, 45, 46), (602, 603, 604), (46, 45, 49), (605, 603, 602, 606), (603, 605, 611), (603, 611, 616), (49, 45, 53, 54), (603, 616, 622), (603, 622, 628), (603, 628, 634), (603, 634, 642), (603, 642, 650), (603, 650, 658), (603, 658, 664), (58, 53, 45), (603, 664, 665), (603, 665, 659), (603, 659, 651), (603, 651, 643), (603, 643, 636), (58, 45, 52), (66, 58, 52), (603, 636, 629), (603, 629, 623), (603, 623, 617), (612, 603, 617), (618, 612, 617), (624, 618, 617), (624, 617, 635), (631, 624, 635), (638, 631, 635), (638, 635, 645), (646, 638, 645), (655, 646, 645), (655, 645, 653), (661, 655, 653), (74, 66, 52), (82, 74, 52), (88, 82, 52), (96, 88, 52), (104, 96, 52), (118, 104, 52), (130, 118, 52), (144, 130, 52), (158, 144, 52), (176, 158, 52), (194, 176, 52), (174, 194, 52), (156, 174, 52), (142, 156, 52), (128, 142, 52), (115, 128, 52), (102, 115, 52), (114, 102, 94), (94, 102, 52), (114, 94, 112), (86, 94, 52), (114, 112, 127), (80, 86, 52), (140, 114, 127), (140, 127, 139), (72, 80, 52), (509, 519, 531), (509, 531, 520), (497, 509, 520), (497, 520, 510), (480, 497, 510), (480, 510, 498), (462, 480, 498), (462, 498, 482), (442, 462, 482), (154, 140, 139), (442, 482, 444), (154, 139, 153), (429, 442, 444), (417, 429, 444), (417, 444, 430), (64, 72, 52), (401, 417, 430), (401, 430, 418), (64, 52, 57), (172, 154, 153), (389, 401, 418), (172, 153, 170), (389, 418, 402), (375, 389, 402), (375, 402, 405), (70, 64, 57), (192, 172, 170), (70, 57, 63), (375, 405, 390), (192, 170, 190), (355, 375, 390), (355, 390, 404), (355, 404, 408), (218, 192, 190), (78, 70, 63), (355, 408, 392), (78, 63, 69), (218, 190, 217), (355, 392, 376), (329, 355, 376), (329, 376, 357), (329, 357, 330), (240, 218, 217), (78, 69, 77), (240, 217, 238), (92, 78, 77), (260, 240, 238), (307, 329, 330), (307, 330, 308), (284, 260, 238), (284, 238, 258), (92, 77, 85), (304, 284, 258), (287, 307, 308), (100, 92, 85), (326, 304, 258), (352, 326, 258), (349, 352, 258), (323, 349, 258), (302, 323, 258), (302, 258, 283), (322, 302, 283), (287, 308, 288), (348, 322, 283), (100, 85, 91), (345, 348, 283), (320, 345, 283), (263, 287, 288), (320, 283, 300), (344, 320, 300), (110, 100, 91), (371, 344, 300), (342, 371, 300), (110, 91, 108), (108, 91, 99), (342, 300, 318), (370, 342, 318), (368, 370, 318), (243, 263, 288), (243, 288, 264), (368, 318, 340), (386, 368, 340), (110, 108, 134), (134, 108, 148), (122, 108, 99), (122, 99, 107), (386, 340, 367), (124, 110, 134), (398, 386, 367), (398, 367, 384), (221, 243, 264), (398, 384, 396), (122, 107, 121), (398, 396, 415), (426, 398, 415), (221, 264, 198), (426, 415, 424), (197, 221, 198), (136, 124, 134), (426, 424, 438), (426, 438, 456), (122, 121, 133), (426, 456, 472), (426, 472, 458), (440, 426, 458), (440, 458, 474), (440, 474, 490), (440, 490, 475), (179, 197, 198), (122, 133, 147), (161, 179, 198), (122, 147, 161), (161, 198, 200), (122, 161, 200), (460, 440, 475), (460, 475, 491), (168, 134, 148), (476, 460, 491), (476, 491, 504), (122, 200, 222), (493, 476, 504), (493, 504, 514), (122, 222, 244), (505, 493, 514), (505, 514, 526), (515, 505, 526), (122, 244, 266), (527, 515, 526), (527, 526, 543), (536, 527, 543), (544, 536, 543), (548, 544, 543), (554, 548, 543), (552, 554, 543), (122, 266, 290), (552, 543, 547), (560, 552, 547), (567, 560, 547), (122, 290, 278), (558, 567, 547), (558, 547, 551), (566, 558, 551), (122, 278, 254), (122, 254, 234), (122, 234, 211), (122, 211, 184), (564, 566, 551), (122, 184, 164), (150, 122, 164), (166, 150, 164), (564, 551, 557), (166, 164, 210), (185, 166, 210), (212, 185, 210), (212, 210, 253), (235, 212, 253), (572, 564, 557), (235, 253, 277), (256, 235, 277), (280, 256, 277), (280, 277, 297), (572, 557, 563), (299, 280, 297), (299, 297, 315), (576, 572, 563), (316, 299, 315), (316, 315, 337), (339, 316, 337), (339, 337, 363), (364, 339, 363), (364, 363, 382), (576, 563, 571), (580, 576, 571), (580, 571, 575), (580, 575, 579), (580, 579, 583), (587, 580, 583), (587, 583, 585), (587, 585, 589), (587, 589, 593), (590, 587, 593), (590, 593, 597), (595, 590, 597), (595, 597, 601), (595, 601, 598), (188, 168, 148), (207, 188, 148), (182, 207, 148), (182, 148, 163), (206, 182, 163), (232, 206, 163), (229, 232, 163), (204, 229, 163), (204, 163, 181), (228, 204, 181), (226, 228, 181), (226, 181, 203), (250, 226, 203), (273, 250, 203), (248, 273, 203), (248, 203, 225), (272, 248, 225), (270, 272, 225), (270, 225, 247), (294, 270, 247), (294, 247, 269), (312, 294, 269), (312, 269, 293), (334, 312, 293), (334, 293, 311), (360, 334, 311), (360, 311, 333), (380, 360, 333), (380, 333, 359), (380, 359, 379), (380, 379, 395), (412, 380, 395), (412, 395, 411), (412, 411, 421), (412, 421, 433), (412, 433, 447), (412, 447, 449), (412, 449, 434), (423, 412, 434), (423, 434, 448), (423, 448, 464), (423, 464, 450), (436, 423, 450), (436, 450, 465), (436, 465, 466), (451, 436, 466), (451, 466, 484), (451, 484, 485), (467, 451, 485), (467, 485, 500), (486, 467, 500), (501, 486, 500), (513, 501, 500), (524, 513, 500), (524, 500, 523), (534, 524, 523), (540, 534, 523), (540, 523, 533), (539, 540, 533), (50, 48, 47), (608, 607, 614), (55, 48, 50), (614, 607, 610, 609), (607, 615, 610), (607, 621, 615), (60, 48, 55, 61), (607, 627, 621), (607, 633, 627), (607, 641, 633), (607, 649, 641), (607, 657, 649), (607, 663, 657), (607, 667, 663), (59, 48, 60), (607, 666, 667), (607, 662, 666), (607, 656, 662), (607, 648, 656), (607, 640, 648), (59, 51, 48), (67, 51, 59), (607, 632, 640), (607, 626, 632), (607, 620, 626), (613, 620, 607), (619, 620, 613), (625, 620, 619), (625, 637, 620), (630, 637, 625), (639, 637, 630), (639, 644, 637), (647, 644, 639), (654, 644, 647), (654, 652, 644), (660, 652, 654), (75, 51, 67), (83, 51, 75), (89, 51, 83), (97, 51, 89), (105, 51, 97), (119, 51, 105), (131, 51, 119), (145, 51, 131), (159, 51, 145), (177, 51, 159), (195, 51, 177), (175, 51, 195), (157, 51, 175), (143, 51, 157), (129, 51, 143), (117, 51, 129), (103, 51, 117), (116, 95, 103), (95, 51, 103), (116, 113, 95), (87, 51, 95), (116, 126, 113), (81, 51, 87), (141, 126, 116), (141, 138, 126), (73, 51, 81), (508, 530, 518), (508, 521, 530), (496, 521, 508), (496, 511, 521), (481, 511, 496), (481, 499, 511), (463, 499, 481), (463, 483, 499), (443, 483, 463), (155, 138, 141), (443, 445, 483), (155, 152, 138), (428, 445, 443), (416, 445, 428), (416, 431, 445), (65, 51, 73), (400, 431, 416), (400, 419, 431), (65, 56, 51), (173, 152, 155), (388, 419, 400), (173, 171, 152), (388, 403, 419), (374, 403, 388), (374, 407, 403), (71, 56, 65), (193, 171, 173), (71, 62, 56), (374, 391, 407), (193, 191, 171), (354, 391, 374), (354, 406, 391), (354, 409, 406), (219, 191, 193), (79, 62, 71), (354, 393, 409), (79, 68, 62), (219, 216, 191), (354, 377, 393), (328, 377, 354), (328, 356, 377), (328, 331, 356), (241, 216, 219), (79, 76, 68), (241, 239, 216), (93, 76, 79), (261, 239, 241), (306, 331, 328), (306, 309, 331), (285, 239, 261), (285, 259, 239), (93, 84, 76), (305, 259, 285), (286, 309, 306), (101, 84, 93), (327, 259, 305), (353, 259, 327), (350, 259, 353), (324, 259, 350), (303, 259, 324), (303, 282, 259), (325, 282, 303), (286, 289, 309), (351, 282, 325), (101, 90, 84), (346, 282, 351), (321, 282, 346), (262, 289, 286), (321, 301, 282), (347, 301, 321), (111, 90, 101), (372, 301, 347), (343, 301, 372), (111, 109, 90), (109, 98, 90), (343, 319, 301), (373, 319, 343), (369, 319, 373), (242, 289, 262), (242, 265, 289), (369, 341, 319), (387, 341, 369), (111, 135, 109), (135, 149, 109), (123, 98, 109), (123, 106, 98), (387, 366, 341), (125, 135, 111), (399, 366, 387), (399, 385, 366), (220, 265, 242), (399, 397, 385), (123, 120, 106), (399, 414, 397), (427, 414, 399), (220, 199, 265), (427, 425, 414), (196, 199, 220), (137, 135, 125), (427, 439, 425), (427, 457, 439), (123, 132, 120), (427, 473, 457), (427, 461, 473), (441, 461, 427), (441, 479, 461), (441, 495, 479), (441, 478, 495), (178, 199, 196), (123, 146, 132), (160, 199, 178), (123, 160, 146), (160, 201, 199), (123, 201, 160), (459, 478, 441), (459, 494, 478), (169, 149, 135), (477, 494, 459), (477, 507, 494), (123, 223, 201), (492, 507, 477), (492, 517, 507), (123, 245, 223), (506, 517, 492), (506, 529, 517), (516, 529, 506), (123, 267, 245), (528, 529, 516), (528, 542, 529), (537, 542, 528), (545, 542, 537), (549, 542, 545), (555, 542, 549), (553, 542, 555), (123, 291, 267), (553, 546, 542), (561, 546, 553), (568, 546, 561), (123, 281, 291), (559, 546, 568), (559, 550, 546), (569, 550, 559), (123, 257, 281), (123, 237, 257), (123, 215, 237), (123, 187, 215), (565, 550, 569), (123, 167, 187), (151, 167, 123), (165, 167, 151), (565, 556, 550), (165, 214, 167), (186, 214, 165), (213, 214, 186), (213, 252, 214), (236, 252, 213), (573, 556, 565), (236, 276, 252), (255, 276, 236), (279, 276, 255), (279, 296, 276), (573, 562, 556), (298, 296, 279), (298, 314, 296), (577, 562, 573), (317, 314, 298), (317, 336, 314), (338, 336, 317), (338, 362, 336), (365, 362, 338), (365, 383, 362), (577, 570, 562), (581, 570, 577), (581, 574, 570), (581, 578, 574), (581, 582, 578), (586, 582, 581), (586, 584, 582), (586, 588, 584), (586, 592, 588), (591, 592, 586), (591, 596, 592), (594, 596, 591), (594, 600, 596), (594, 599, 600), (189, 149, 169), (208, 149, 189), (183, 149, 208), (183, 162, 149), (209, 162, 183), (233, 162, 209), (230, 162, 233), (205, 162, 230), (205, 180, 162), (231, 180, 205), (227, 180, 231), (227, 202, 180), (251, 202, 227), (274, 202, 251), (249, 202, 274), (249, 224, 202), (275, 224, 249), (271, 224, 275), (271, 246, 224), (295, 246, 271), (295, 268, 246), (313, 268, 295), (313, 292, 268), (335, 292, 313), (335, 310, 292), (361, 310, 335), (361, 332, 310), (381, 332, 361), (381, 358, 332), (381, 378, 358), (381, 394, 378), (413, 394, 381), (413, 410, 394), (413, 420, 410), (413, 432, 420), (413, 446, 432), (413, 455, 446), (413, 437, 455), (422, 437, 413), (422, 454, 437), (422, 471, 454), (422, 453, 471), (435, 453, 422), (435, 470, 453), (435, 469, 470), (452, 469, 435), (452, 489, 469), (452, 488, 489), (468, 488, 452), (468, 503, 488), (487, 503, 468), (502, 503, 487), (512, 503, 502), (525, 503, 512), (525, 522, 503), (535, 522, 525), (541, 522, 535), (541, 532, 522), (538, 532, 541), (139, 127, 126, 138), (547, 546, 550, 551), (490, 474, 479, 495), (315, 314, 336, 337), (238, 217, 216, 239), (308, 330, 331, 309), (86, 80, 81, 87), (444, 445, 431, 430), (218, 219, 193, 192), (277, 276, 296, 297), (225, 224, 246, 247), (69, 68, 76, 77), (179, 178, 196, 197), (107, 106, 120, 121), (623, 629, 632, 626), (402, 403, 407, 405), (161, 160, 178, 179), (651, 656, 648, 643), (611, 615, 621, 616), (465, 450, 453, 470), (390, 391, 406, 404), (185, 212, 213, 186), (170, 153, 152, 171), (557, 556, 562, 563), (634, 641, 649, 642), (221, 220, 242, 243), (539, 533, 532, 538), (658, 663, 667, 664), (272, 270, 271, 275), (424, 415, 414, 425), (91, 90, 98, 99), (342, 370, 373, 343), (540, 539, 538, 541), (168, 169, 135, 134), (226, 250, 251, 227), (392, 393, 377, 376), (293, 292, 310, 311), (655, 661, 660, 654), (650, 657, 663, 658), (371, 342, 343, 372), (153, 139, 138, 152), (304, 305, 285, 284), (449, 455, 437, 434), (665, 666, 662, 659), (384, 367, 366, 385), (617, 620, 637, 635), (411, 410, 420, 421), (605, 610, 615, 611), (288, 308, 309, 289), (182, 183, 208, 207), (256, 280, 279, 255), (270, 294, 295, 271), (222, 200, 201, 223), (176, 177, 159, 158), (147, 146, 160, 161), (349, 350, 353, 352), (389, 388, 400, 401), (543, 542, 546, 547), (426, 440, 441, 427), (482, 483, 445, 444), (94, 86, 87, 95), (207, 208, 189, 188), (638, 646, 647, 639), (206, 209, 183, 182), (140, 141, 116, 114), (585, 584, 588, 589), (509, 497, 496, 508), (194, 195, 177, 176), (240, 241, 219, 218), (88, 96, 97, 89), (534, 540, 541, 535), (254, 278, 281, 257), (234, 254, 257, 237), (382, 363, 362, 383), (371, 372, 347, 344), (526, 529, 542, 543), (379, 378, 394, 395), (595, 598, 599, 594), (122, 150, 151, 123), (376, 377, 356, 357), (247, 246, 268, 269), (63, 62, 68, 69), (551, 550, 556, 557), (576, 580, 581, 577), (190, 170, 171, 191), (645, 644, 652, 653), (560, 561, 553, 552), (610, 605, 606, 609), (628, 633, 641, 634), (567, 568, 561, 560), (128, 129, 143, 142), (464, 448, 454, 471), (100, 110, 111, 101), (290, 266, 267, 291), (118, 130, 131, 119), (266, 244, 245, 267), (474, 458, 461, 479), (154, 155, 141, 140), (344, 347, 321, 320), (412, 423, 422, 413), (284, 285, 261, 260), (616, 621, 627, 622), (629, 636, 640, 632), (563, 562, 570, 571), (211, 234, 237, 215), (320, 321, 346, 345), (181, 180, 202, 203), (250, 273, 274, 251), (370, 368, 369, 373), (156, 157, 175, 174), (108, 122, 123, 109), (500, 503, 522, 523), (364, 382, 383, 365), (312, 334, 335, 313), (612, 618, 619, 613), (360, 380, 381, 361), (283, 258, 259, 282), (197, 196, 220, 221), (115, 117, 129, 128), (450, 464, 471, 453), (475, 478, 494, 491), (519, 518, 530, 531), (70, 78, 79, 71), (359, 358, 378, 379), (386, 398, 399, 387), (395, 394, 410, 411), (299, 316, 317, 298), (110, 124, 125, 111), (603, 612, 613, 607), (280, 299, 298, 279), (294, 312, 313, 295), (501, 513, 512, 502), (258, 238, 239, 259), (260, 261, 241, 240), (54, 53, 60, 61), (217, 190, 191, 216), (150, 166, 165, 151), (458, 472, 473, 461), (340, 318, 319, 341), (408, 409, 393, 392), (243, 242, 262, 263), (77, 76, 84, 85), (48, 45, 44, 47), (524, 534, 535, 525), (302, 303, 324, 323), (587, 590, 591, 586), (472, 456, 457, 473), (401, 400, 416, 417), (198, 264, 265, 199), (520, 521, 511, 510), (200, 198, 199, 201), (442, 429, 428, 443), (130, 144, 145, 131), (232, 229, 230, 233), (148, 108, 109, 149), (278, 290, 291, 281), (326, 327, 305, 304), (323, 324, 350, 349), (462, 442, 443, 463), (127, 112, 113, 126), (82, 88, 89, 83), (505, 515, 516, 506), (404, 406, 409, 408), (121, 120, 132, 133), (375, 374, 388, 389), (451, 467, 468, 452), (348, 351, 325, 322), (184, 187, 167, 164), (172, 173, 155, 154), (273, 248, 249, 274), (513, 524, 525, 512), (334, 360, 361, 335), (589, 588, 592, 593), (579, 578, 582, 583), (421, 420, 432, 433), (515, 527, 528, 516), (476, 493, 492, 477), (339, 364, 365, 338), (142, 143, 157, 156), (514, 517, 529, 526), (263, 262, 286, 287), (104, 118, 119, 105), (102, 103, 117, 115), (485, 488, 503, 500), (498, 499, 483, 482), (210, 214, 252, 253), (618, 624, 625, 619), (166, 185, 186, 165), (184, 211, 215, 187), (163, 162, 180, 181), (484, 489, 488, 485), (398, 426, 427, 399), (635, 637, 644, 645), (423, 436, 435, 422), (204, 228, 231, 205), (433, 432, 446, 447), (490, 495, 478, 475), (367, 340, 341, 366), (212, 235, 236, 213), (430, 431, 419, 418), (664, 667, 666, 665), (188, 189, 169, 168), (642, 649, 657, 650), (112, 94, 95, 113), (491, 494, 507, 504), (447, 446, 455, 449), (300, 283, 282, 301), (307, 306, 328, 329), (311, 310, 332, 333), (466, 465, 470, 469), (124, 136, 137, 125), (564, 572, 573, 565), (58, 66, 67, 59), (345, 346, 351, 348), (244, 222, 223, 245), (480, 462, 463, 481), (631, 638, 639, 630), (74, 82, 83, 75), (456, 438, 439, 457), (329, 328, 354, 355), (623, 626, 620, 617), (564, 565, 569, 566), (552, 553, 555, 554), (264, 288, 289, 265), (45, 48, 51, 52), (624, 631, 630, 625), (504, 507, 517, 514), (235, 256, 255, 236), (203, 202, 224, 225), (497, 480, 481, 496), (85, 84, 90, 91), (80, 72, 73, 81), (318, 300, 301, 319), (544, 548, 549, 545), (429, 417, 416, 428), (405, 407, 391, 390), (460, 476, 477, 459), (646, 655, 654, 647), (493, 505, 506, 492), (531, 530, 521, 520), (232, 233, 209, 206), (355, 354, 374, 375), (597, 596, 600, 601), (368, 386, 387, 369), (136, 134, 135, 137), (467, 486, 487, 468), (418, 419, 403, 402), (228, 226, 227, 231), (604, 603, 607, 608), (509, 508, 518, 519), (523, 522, 532, 533), (66, 74, 75, 67), (164, 167, 214, 210), (330, 357, 356, 331), (322, 325, 303, 302), (440, 460, 459, 441), (64, 70, 71, 65), (484, 466, 469, 489), (510, 511, 499, 498), (253, 252, 276, 277), (333, 332, 358, 359), (571, 570, 574, 575), (72, 64, 65, 73), (558, 559, 568, 567), (53, 58, 59, 60), (144, 158, 159, 145), (57, 56, 62, 63), (352, 353, 327, 326), (99, 98, 106, 107), (583, 582, 584, 585), (580, 587, 586, 581), (575, 574, 578, 579), (601, 600, 599, 598), (92, 100, 101, 93), (287, 286, 306, 307), (337, 336, 362, 363), (396, 384, 385, 397), (114, 116, 103, 102), (229, 204, 205, 230), (572, 576, 577, 573), (96, 104, 105, 97), (636, 643, 648, 640), (133, 132, 146, 147), (659, 662, 656, 651), (269, 268, 292, 293), (590, 595, 594, 591), (486, 501, 502, 487), (52, 51, 56, 57), (297, 296, 314, 315), (415, 396, 397, 414), (434, 437, 454, 448), (438, 424, 425, 439), (661, 653, 652, 660), (527, 536, 537, 528), (548, 554, 555, 549), (593, 592, 596, 597), (436, 451, 452, 435), (316, 339, 338, 317), (380, 412, 413, 381), (78, 92, 93, 79), (192, 193, 173, 172), (622, 627, 633, 628), (248, 272, 275, 249), (566, 569, 559, 558), (536, 544, 545, 537), (148, 149, 162, 163), (174, 175, 195, 194), (602, 604, 614, 609), (609, 606, 602), (604, 608, 614), (55, 50, 46, 49), (49, 54, 61, 55), (50, 47, 44, 46), (6, 3, 2, 5), (5, 9, 16, 6), (9, 15, 16), (16, 11, 6), (3, 0, 2)])
me_mesh.materials.append(mat_guy)
me_mesh.use_remesh_preserve_volume = False
me_mesh.use_remesh_preserve_attributes = False
me_mesh.use_mirror_vertex_groups = False
me_mesh.update()
me_cylinder_001 = bpy.data.meshes.new('Cylinder.001')
me_cylinder_001.from_pydata([(0.0, 1.0, -0.02963), (0.0, 1.0, 0.02963), (0.1951, 0.9808, -0.02963), (0.1951, 0.9808, 0.02963), (0.3827, 0.9239, -0.02963), (0.3827, 0.9239, 0.02963), (0.5556, 0.8315, -0.02963), (0.5556, 0.8315, 0.02963), (0.7071, 0.7071, -0.02963), (0.7071, 0.7071, 0.02963), (0.8315, 0.5556, -0.02963), (0.8315, 0.5556, 0.02963), (0.9239, 0.3827, -0.02963), (0.9239, 0.3827, 0.02963), (0.9808, 0.1951, -0.02963), (0.9808, 0.1951, 0.02963), (1.0, 7.55e-08, -0.02963), (1.0, 7.55e-08, 0.02963), (0.9808, -0.1951, -0.02963), (0.9808, -0.1951, 0.02963), (0.9239, -0.3827, -0.02963), (0.9239, -0.3827, 0.02963), (0.8315, -0.5556, -0.02963), (0.8315, -0.5556, 0.02963), (0.7071, -0.7071, -0.02963), (0.7071, -0.7071, 0.02963), (0.5556, -0.8315, -0.02963), (0.5556, -0.8315, 0.02963), (0.3827, -0.9239, -0.02963), (0.3827, -0.9239, 0.02963), (0.1951, -0.9808, -0.02963), (0.1951, -0.9808, 0.02963), (-3.258e-07, -1.0, -0.02963), (-3.258e-07, -1.0, 0.02963), (-0.1951, -0.9808, -0.02963), (-0.1951, -0.9808, 0.02963), (-0.3827, -0.9239, -0.02963), (-0.3827, -0.9239, 0.02963), (-0.5556, -0.8315, -0.02963), (-0.5556, -0.8315, 0.02963), (-0.7071, -0.7071, -0.02963), (-0.7071, -0.7071, 0.02963), (-0.8315, -0.5556, -0.02963), (-0.8315, -0.5556, 0.02963), (-0.9239, -0.3827, -0.02963), (-0.9239, -0.3827, 0.02963), (-0.9808, -0.1951, -0.02963), (-0.9808, -0.1951, 0.02963), (-1.0, 9.656e-07, -0.02963), (-1.0, 9.656e-07, 0.02963), (-0.9808, 0.1951, -0.02963), (-0.9808, 0.1951, 0.02963), (-0.9239, 0.3827, -0.02963), (-0.9239, 0.3827, 0.02963), (-0.8315, 0.5556, -0.02963), (-0.8315, 0.5556, 0.02963), (-0.7071, 0.7071, -0.02963), (-0.7071, 0.7071, 0.02963), (-0.5556, 0.8315, -0.02963), (-0.5556, 0.8315, 0.02963), (-0.3827, 0.9239, -0.02963), (-0.3827, 0.9239, 0.02963), (-0.1951, 0.9808, -0.02963), (-0.1951, 0.9808, 0.02963)], [], [(0, 1, 3, 2), (2, 3, 5, 4), (4, 5, 7, 6), (6, 7, 9, 8), (8, 9, 11, 10), (10, 11, 13, 12), (12, 13, 15, 14), (14, 15, 17, 16), (16, 17, 19, 18), (18, 19, 21, 20), (20, 21, 23, 22), (22, 23, 25, 24), (24, 25, 27, 26), (26, 27, 29, 28), (28, 29, 31, 30), (30, 31, 33, 32), (32, 33, 35, 34), (34, 35, 37, 36), (36, 37, 39, 38), (38, 39, 41, 40), (40, 41, 43, 42), (42, 43, 45, 44), (44, 45, 47, 46), (46, 47, 49, 48), (48, 49, 51, 50), (50, 51, 53, 52), (52, 53, 55, 54), (54, 55, 57, 56), (56, 57, 59, 58), (58, 59, 61, 60), (3, 1, 63, 61, 59, 57, 55, 53, 51, 49, 47, 45, 43, 41, 39, 37, 35, 33, 31, 29, 27, 25, 23, 21, 19, 17, 15, 13, 11, 9, 7, 5), (62, 63, 1, 0), (60, 61, 63, 62), (0, 2, 4, 6, 8, 10, 12, 14, 16, 18, 20, 22, 24, 26, 28, 30, 32, 34, 36, 38, 40, 42, 44, 46, 48, 50, 52, 54, 56, 58, 60, 62)])
me_cylinder_001.polygons.foreach_set('use_smooth', [True] * 34)
_uv = me_cylinder_001.uv_layers.new(name='UVMap')
_uv.uv.foreach_set('vector', [0.7738, 0.06748, 0.7736, 0.06749, 0.7736, 0.06593, 0.7738, 0.06593, 0.7738, 0.06593, 0.7736, 0.06593, 0.7736, 0.06447, 0.7738, 0.06447, 0.7738, 0.06447, 0.7736, 0.06447, 0.7736, 0.06316, 0.7738, 0.06315, 0.7738, 0.06315, 0.7736, 0.06316, 0.7736, 0.06204, 0.7738, 0.06204, 0.783, 0.07578, 0.7828, 0.07578, 0.7828, 0.07469, 0.783, 0.07468, 0.783, 0.07468, 0.7828, 0.07469, 0.7828, 0.0734, 0.783, 0.0734, 0.783, 0.0734, 0.7828, 0.0734, 0.7828, 0.07197, 0.783, 0.07197, 0.783, 0.07197, 0.7828, 0.07197, 0.7828, 0.07045, 0.783, 0.07045, 0.783, 0.07045, 0.7828, 0.07045, 0.7828, 0.0689, 0.783, 0.0689, 0.783, 0.0689, 0.7828, 0.0689, 0.7828, 0.06738, 0.783, 0.06738, 0.783, 0.06738, 0.7828, 0.06738, 0.7828, 0.06595, 0.783, 0.06595, 0.783, 0.06595, 0.7828, 0.06595, 0.7828, 0.06466, 0.783, 0.06466, 0.783, 0.06466, 0.7828, 0.06466, 0.7828, 0.06357, 0.783, 0.06356, 0.7743, 0.07228, 0.7741, 0.07228, 0.7741, 0.07096, 0.7743, 0.07096, 0.7743, 0.07096, 0.7741, 0.07096, 0.7741, 0.0695, 0.7743, 0.0695, 0.7743, 0.0695, 0.7741, 0.0695, 0.7741, 0.06795, 0.7743, 0.06795, 0.7743, 0.06795, 0.7741, 0.06795, 0.7741, 0.06637, 0.7743, 0.06637, 0.7743, 0.06637, 0.7741, 0.06637, 0.7741, 0.06481, 0.7743, 0.06481, 0.7743, 0.06481, 0.7741, 0.06481, 0.7741, 0.06335, 0.7743, 0.06335, 0.7743, 0.06335, 0.7741, 0.06335, 0.7741, 0.06204, 0.7743, 0.06204, 0.767, 0.07228, 0.7668, 0.07228, 0.7668, 0.07096, 0.767, 0.07096, 0.767, 0.07096, 0.7668, 0.07096, 0.7668, 0.0695, 0.767, 0.0695, 0.767, 0.0695, 0.7668, 0.0695, 0.7668, 0.06795, 0.767, 0.06795, 0.767, 0.06795, 0.7668, 0.06795, 0.7668, 0.06637, 0.767, 0.06637, 0.767, 0.06637, 0.7668, 0.06637, 0.7668, 0.06481, 0.767, 0.06481, 0.767, 0.06481, 0.7668, 0.06481, 0.7668, 0.06335, 0.767, 0.06335, 0.767, 0.06335, 0.7668, 0.06335, 0.7668, 0.06204, 0.767, 0.06204, 0.7738, 0.07451, 0.7736, 0.07452, 0.7736, 0.0734, 0.7738, 0.0734, 0.7738, 0.0734, 0.7736, 0.0734, 0.7736, 0.07208, 0.7738, 0.07208, 0.7738, 0.07208, 0.7736, 0.07208, 0.7736, 0.07062, 0.7738, 0.07062, 0.5709, 0.4458, 0.5781, 0.363, 0.5923, 0.2849, 0.6129, 0.2147, 0.6392, 0.155, 0.6701, 0.1081, 0.7044, 0.07579, 0.7408, 0.05931, 0.7779, 0.05931, 0.8143, 0.07579, 0.8486, 0.1081, 0.8795, 0.155, 0.9057, 0.2147, 0.9264, 0.2849, 0.9406, 0.363, 0.9478, 0.4458, 0.9478, 0.5302, 0.9406, 0.6131, 0.9264, 0.6911, 0.9057, 0.7613, 0.8795, 0.821, 0.8486, 0.8679, 0.8143, 0.9002, 0.7779, 0.9167, 0.7408, 0.9167, 0.7044, 0.9002, 0.6701, 0.8679, 0.6392, 0.821, 0.6129, 0.7613, 0.5923, 0.6911, 0.5781, 0.6131, 0.5709, 0.5302, 0.7738, 0.06907, 0.7736, 0.06907, 0.7736, 0.06749, 0.7738, 0.06748, 0.7738, 0.07062, 0.7736, 0.07062, 0.7736, 0.06907, 0.7738, 0.06907, 0.5923, 0.6928, 0.5781, 0.6147, 0.5708, 0.5319, 0.5708, 0.4475, 0.5781, 0.3647, 0.5923, 0.2866, 0.6129, 0.2164, 0.6392, 0.1567, 0.67, 0.1098, 0.7043, 0.07748, 0.7407, 0.061, 0.7779, 0.061, 0.8143, 0.07748, 0.8486, 0.1098, 0.8795, 0.1567, 0.9057, 0.2164, 0.9263, 0.2866, 0.9405, 0.3647, 0.9478, 0.4475, 0.9478, 0.5319, 0.9405, 0.6147, 0.9263, 0.6928, 0.9057, 0.763, 0.8795, 0.8227, 0.8486, 0.8696, 0.8143, 0.9019, 0.7779, 0.9184, 0.7407, 0.9184, 0.7043, 0.9019, 0.67, 0.8696, 0.6392, 0.8227, 0.6129, 0.763])
me_cylinder_001.materials.append(mat_portal_yellow)
me_cylinder_001.use_remesh_preserve_volume = False
me_cylinder_001.use_remesh_preserve_attributes = False
me_cylinder_001.use_mirror_vertex_groups = False
me_cylinder_001.update()
me_cylinder = bpy.data.meshes.new('Cylinder')
me_cylinder.from_pydata([(0.0, 1.0, -0.02963), (0.0, 1.0, 0.02963), (0.1951, 0.9808, -0.02963), (0.1951, 0.9808, 0.02963), (0.3827, 0.9239, -0.02963), (0.3827, 0.9239, 0.02963), (0.5556, 0.8315, -0.02963), (0.5556, 0.8315, 0.02963), (0.7071, 0.7071, -0.02963), (0.7071, 0.7071, 0.02963), (0.8315, 0.5556, -0.02963), (0.8315, 0.5556, 0.02963), (0.9239, 0.3827, -0.02963), (0.9239, 0.3827, 0.02963), (0.9808, 0.1951, -0.02963), (0.9808, 0.1951, 0.02963), (1.0, 7.55e-08, -0.02963), (1.0, 7.55e-08, 0.02963), (0.9808, -0.1951, -0.02963), (0.9808, -0.1951, 0.02963), (0.9239, -0.3827, -0.02963), (0.9239, -0.3827, 0.02963), (0.8315, -0.5556, -0.02963), (0.8315, -0.5556, 0.02963), (0.7071, -0.7071, -0.02963), (0.7071, -0.7071, 0.02963), (0.5556, -0.8315, -0.02963), (0.5556, -0.8315, 0.02963), (0.3827, -0.9239, -0.02963), (0.3827, -0.9239, 0.02963), (0.1951, -0.9808, -0.02963), (0.1951, -0.9808, 0.02963), (-3.258e-07, -1.0, -0.02963), (-3.258e-07, -1.0, 0.02963), (-0.1951, -0.9808, -0.02963), (-0.1951, -0.9808, 0.02963), (-0.3827, -0.9239, -0.02963), (-0.3827, -0.9239, 0.02963), (-0.5556, -0.8315, -0.02963), (-0.5556, -0.8315, 0.02963), (-0.7071, -0.7071, -0.02963), (-0.7071, -0.7071, 0.02963), (-0.8315, -0.5556, -0.02963), (-0.8315, -0.5556, 0.02963), (-0.9239, -0.3827, -0.02963), (-0.9239, -0.3827, 0.02963), (-0.9808, -0.1951, -0.02963), (-0.9808, -0.1951, 0.02963), (-1.0, 9.656e-07, -0.02963), (-1.0, 9.656e-07, 0.02963), (-0.9808, 0.1951, -0.02963), (-0.9808, 0.1951, 0.02963), (-0.9239, 0.3827, -0.02963), (-0.9239, 0.3827, 0.02963), (-0.8315, 0.5556, -0.02963), (-0.8315, 0.5556, 0.02963), (-0.7071, 0.7071, -0.02963), (-0.7071, 0.7071, 0.02963), (-0.5556, 0.8315, -0.02963), (-0.5556, 0.8315, 0.02963), (-0.3827, 0.9239, -0.02963), (-0.3827, 0.9239, 0.02963), (-0.1951, 0.9808, -0.02963), (-0.1951, 0.9808, 0.02963)], [], [(0, 1, 3, 2), (2, 3, 5, 4), (4, 5, 7, 6), (6, 7, 9, 8), (8, 9, 11, 10), (10, 11, 13, 12), (12, 13, 15, 14), (14, 15, 17, 16), (16, 17, 19, 18), (18, 19, 21, 20), (20, 21, 23, 22), (22, 23, 25, 24), (24, 25, 27, 26), (26, 27, 29, 28), (28, 29, 31, 30), (30, 31, 33, 32), (32, 33, 35, 34), (34, 35, 37, 36), (36, 37, 39, 38), (38, 39, 41, 40), (40, 41, 43, 42), (42, 43, 45, 44), (44, 45, 47, 46), (46, 47, 49, 48), (48, 49, 51, 50), (50, 51, 53, 52), (52, 53, 55, 54), (54, 55, 57, 56), (56, 57, 59, 58), (58, 59, 61, 60), (3, 1, 63, 61, 59, 57, 55, 53, 51, 49, 47, 45, 43, 41, 39, 37, 35, 33, 31, 29, 27, 25, 23, 21, 19, 17, 15, 13, 11, 9, 7, 5), (62, 63, 1, 0), (60, 61, 63, 62), (0, 2, 4, 6, 8, 10, 12, 14, 16, 18, 20, 22, 24, 26, 28, 30, 32, 34, 36, 38, 40, 42, 44, 46, 48, 50, 52, 54, 56, 58, 60, 62)])
me_cylinder.polygons.foreach_set('use_smooth', [True] * 34)
_uv = me_cylinder.uv_layers.new(name='UVMap')
_uv.uv.foreach_set('vector', [0.3322, 0.1366, 0.3321, 0.1366, 0.3321, 0.136, 0.3322, 0.136, 0.3322, 0.136, 0.3321, 0.136, 0.3321, 0.1354, 0.3322, 0.1354, 0.3322, 0.1354, 0.3321, 0.1354, 0.3321, 0.1349, 0.3322, 0.1349, 0.3322, 0.1349, 0.3321, 0.1349, 0.3321, 0.1345, 0.3322, 0.1345, 0.3358, 0.1398, 0.3357, 0.1398, 0.3357, 0.1394, 0.3358, 0.1394, 0.3358, 0.1394, 0.3357, 0.1394, 0.3357, 0.1389, 0.3358, 0.1389, 0.3358, 0.1389, 0.3357, 0.1389, 0.3357, 0.1383, 0.3358, 0.1383, 0.3358, 0.1383, 0.3357, 0.1383, 0.3357, 0.1377, 0.3358, 0.1377, 0.3358, 0.1377, 0.3357, 0.1377, 0.3357, 0.1371, 0.3358, 0.1371, 0.3358, 0.1371, 0.3357, 0.1371, 0.3357, 0.1366, 0.3358, 0.1366, 0.3358, 0.1366, 0.3357, 0.1366, 0.3357, 0.136, 0.3358, 0.136, 0.3358, 0.136, 0.3357, 0.136, 0.3357, 0.1355, 0.3358, 0.1355, 0.3358, 0.1355, 0.3357, 0.1355, 0.3357, 0.1351, 0.3358, 0.1351, 0.3324, 0.1385, 0.3323, 0.1385, 0.3323, 0.1379, 0.3324, 0.1379, 0.3324, 0.1379, 0.3323, 0.1379, 0.3323, 0.1374, 0.3324, 0.1374, 0.3324, 0.1374, 0.3323, 0.1374, 0.3323, 0.1368, 0.3324, 0.1368, 0.3324, 0.1368, 0.3323, 0.1368, 0.3323, 0.1362, 0.3324, 0.1362, 0.3324, 0.1362, 0.3323, 0.1362, 0.3323, 0.1356, 0.3324, 0.1356, 0.3324, 0.1356, 0.3323, 0.1356, 0.3323, 0.135, 0.3324, 0.135, 0.3324, 0.135, 0.3323, 0.135, 0.3323, 0.1345, 0.3324, 0.1345, 0.3296, 0.1385, 0.3295, 0.1385, 0.3295, 0.1379, 0.3296, 0.1379, 0.3296, 0.1379, 0.3295, 0.1379, 0.3295, 0.1374, 0.3296, 0.1374, 0.3296, 0.1374, 0.3295, 0.1374, 0.3295, 0.1368, 0.3296, 0.1368, 0.3296, 0.1368, 0.3295, 0.1368, 0.3295, 0.1362, 0.3296, 0.1362, 0.3296, 0.1362, 0.3295, 0.1362, 0.3295, 0.1356, 0.3296, 0.1356, 0.3296, 0.1356, 0.3295, 0.1356, 0.3295, 0.135, 0.3296, 0.135, 0.3296, 0.135, 0.3295, 0.135, 0.3295, 0.1345, 0.3296, 0.1345, 0.3322, 0.1393, 0.3321, 0.1393, 0.3321, 0.1389, 0.3322, 0.1389, 0.3322, 0.1389, 0.3321, 0.1389, 0.3321, 0.1384, 0.3322, 0.1384, 0.3322, 0.1384, 0.3321, 0.1384, 0.3321, 0.1378, 0.3322, 0.1378, 0.05908, 0.4635, 0.06638, 0.3798, 0.08068, 0.301, 0.1014, 0.2301, 0.1279, 0.1698, 0.1589, 0.1224, 0.1935, 0.08979, 0.2301, 0.07315, 0.2675, 0.07315, 0.3041, 0.08979, 0.3387, 0.1224, 0.3697, 0.1698, 0.3962, 0.2301, 0.4169, 0.301, 0.4312, 0.3798, 0.4385, 0.4635, 0.4385, 0.5488, 0.4312, 0.6324, 0.4169, 0.7112, 0.3962, 0.7821, 0.3697, 0.8424, 0.3387, 0.8898, 0.3041, 0.9224, 0.2675, 0.9391, 0.2301, 0.9391, 0.1935, 0.9224, 0.1589, 0.8898, 0.1279, 0.8424, 0.1014, 0.7821, 0.08068, 0.7112, 0.06637, 0.6324, 0.05908, 0.5488, 0.3322, 0.1372, 0.3321, 0.1372, 0.3321, 0.1366, 0.3322, 0.1366, 0.3322, 0.1378, 0.3321, 0.1378, 0.3321, 0.1372, 0.3322, 0.1372, 0.08065, 0.7129, 0.06635, 0.6341, 0.05906, 0.5505, 0.05906, 0.4652, 0.06635, 0.3815, 0.08065, 0.3027, 0.1014, 0.2318, 0.1278, 0.1715, 0.1589, 0.1241, 0.1934, 0.09149, 0.2301, 0.07485, 0.2675, 0.07485, 0.3041, 0.09149, 0.3386, 0.1241, 0.3697, 0.1715, 0.3961, 0.2318, 0.4169, 0.3027, 0.4312, 0.3815, 0.4385, 0.4652, 0.4385, 0.5505, 0.4312, 0.6341, 0.4169, 0.7129, 0.3961, 0.7838, 0.3697, 0.8441, 0.3386, 0.8915, 0.3041, 0.9241, 0.2675, 0.9408, 0.2301, 0.9408, 0.1934, 0.9241, 0.1589, 0.8915, 0.1278, 0.8441, 0.1014, 0.7838])
me_cylinder.materials.append(mat_portal_blue)
me_cylinder.use_remesh_preserve_volume = False
me_cylinder.use_remesh_preserve_attributes = False
me_cylinder.use_mirror_vertex_groups = False
me_cylinder.update()

# ---- objects
ob_curve_001 = bpy.data.objects.new('Curve.001', me_mesh_002)
ob_guy2 = bpy.data.objects.new('guy2', me_mesh_001)
ob_curve = bpy.data.objects.new('Curve', me_mesh)
ob_point_003 = bpy.data.objects.new('Point.003', light_point_003)
ob_point_002 = bpy.data.objects.new('Point.002', light_point_002)
ob_point_001 = bpy.data.objects.new('Point.001', light_point_001)
ob_cylinder_001 = bpy.data.objects.new('Cylinder.001', me_cylinder_001)
ob_cylinder = bpy.data.objects.new('Cylinder', me_cylinder)
ob_guy = bpy.data.objects.new('guy', light_point)
ob_camera = bpy.data.objects.new('Camera', cam_camera)

# ---- transforms, parenting, visibility, modifiers, constraints
ob_curve_001.location = (0.05045, -5.859e-08, -0.1388)
ob_curve_001.rotation_euler = (1.571, -5.96e-08, -1.571)
ob_curve_001.scale = (3.957, 3.957, 3.957)
ob_curve_001.lineart.crease_threshold = 0.0
ob_guy2.location = (-0.01152, 0.1053, -1.022)
ob_guy2.rotation_euler = (1.602, 0.1091, 1.596)
ob_guy2.scale = (27.34, 27.34, 27.34)
ob_guy2.lineart.crease_threshold = 0.0
ob_curve.location = (0.03335, 0.1053, 0.6538)
ob_curve.rotation_euler = (1.602, 0.1091, 1.596)
ob_curve.scale = (27.34, 27.34, 27.34)
ob_curve.lineart.crease_threshold = 0.0
ob_point_003.location = (-5.323, -0.6309, 0.3121)
ob_point_003.rotation_euler = (-1.463, -1.253, 1.597)
ob_point_003.lineart.crease_threshold = 0.0
ob_point_002.location = (5.615, 0.785, -0.05906)
ob_point_002.rotation_euler = (-1.463, -1.253, 1.597)
ob_point_002.lineart.crease_threshold = 0.0
ob_point_001.location = (0.1463, 0.07709, -5.999)
ob_point_001.lineart.crease_threshold = 0.0
ob_cylinder_001.location = (0.0, 0.0, 0.9561)
ob_cylinder_001.scale = (0.6099, 1.0, 1.0)
ob_cylinder_001.lineart.crease_threshold = 0.0
ob_cylinder.location = (0.0, 0.0, -0.7233)
ob_cylinder.scale = (0.6099, 1.0, 1.0)
ob_cylinder.lineart.crease_threshold = 0.0
ob_guy.location = (0.1463, 0.07709, 5.037)
ob_guy.lineart.crease_threshold = 0.0
ob_camera.location = (4.086, -3.564, 1.83)
ob_camera.rotation_euler = (1.104, 1.983e-16, 0.8707)
ob_camera.lineart.crease_threshold = 0.0

# ---- collection membership
col_collection_1.objects.link(ob_curve_001)
col_collection_1.objects.link(ob_guy2)
col_collection_1.objects.link(ob_curve)
col_collection_1.objects.link(ob_point_003)
col_collection_1.objects.link(ob_point_002)
col_collection_1.objects.link(ob_point_001)
col_collection_1.objects.link(ob_cylinder_001)
col_collection_1.objects.link(ob_cylinder)
col_collection_1.objects.link(ob_guy)
col_collection_1.objects.link(ob_camera)

# ---- scene / render settings (as saved in the file)
scene.camera = ob_camera
scene.frame_start = 1; scene.frame_end = 34; scene.frame_set(33)
scene.render.engine = 'BLENDER_EEVEE_NEXT'
scene.render.image_settings.color_mode = 'RGB'
scene.render.image_settings.compression = 90
scene.render.resolution_percentage = 50
scene.render.dither_intensity = 0.0
scene.render.bake_margin = 2
scene.render.bake_bias = 0.0
scene.cycles.use_denoising = False
scene.cycles.samples = 10
scene.cycles.sampling_pattern = 'TABULATED_SOBOL'
scene.cycles.light_sampling_threshold = 0.0
scene.cycles.use_adaptive_sampling = False
scene.cycles.use_light_tree = False
scene.cycles.blur_glossy = 0.0
scene.cycles.volume_bounces = 1
scene.cycles.pixel_filter_type = 'GAUSSIAN'
scene.cycles.sample_clamp_indirect = 0.0
scene.view_settings.view_transform = 'Standard'
bpy.context.view_layer.update()
